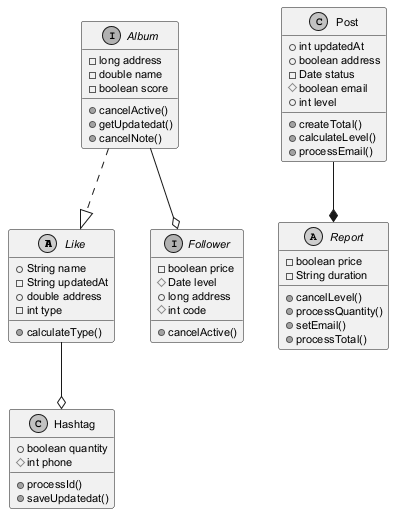

The diagram above was rendered by PlantUML. Its source (embedded in the PNG):
@startuml
skinparam monochrome true
skinparam defaultFontSize 11
abstract class Like {
  +String name
  -String updatedAt
  +double address
  -int type
  +calculateType()
}
interface Album {
  -long address
  -double name
  -boolean score
  +cancelActive()
  +getUpdatedat()
  +cancelNote()
}
abstract class Report {
  -boolean price
  -String duration
  +cancelLevel()
  +processQuantity()
  +setEmail()
  +processTotal()
}
class Hashtag {
  +boolean quantity
  #int phone
  +processId()
  +saveUpdatedat()
}
class Post {
  +int updatedAt
  +boolean address
  -Date status
  #boolean email
  +int level
  +createTotal()
  +calculateLevel()
  +processEmail()
}
interface Follower {
  -boolean price
  #Date level
  +long address
  #int code
  +cancelActive()
}
Album ..|> Like
Album --o Follower
Post --* Report
Like --o Hashtag
@enduml